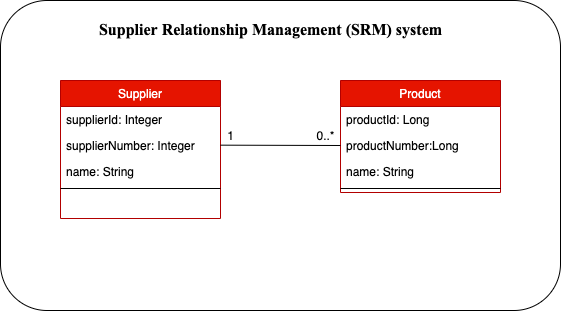

The diagram above was exported from draw.io. Its source (the exported page's mxGraphModel, read from the mxfile embedded in the PNG):
<mxGraphModel dx="1357" dy="925" grid="1" gridSize="10" guides="1" tooltips="1" connect="1" arrows="1" fold="1" page="1" pageScale="1" pageWidth="827" pageHeight="1169" math="0" shadow="0">
  <root>
    <mxCell id="0" />
    <mxCell id="1" parent="0" />
    <mxCell id="2" value="" style="rounded=1;whiteSpace=wrap;html=1;" vertex="1" parent="1">
      <mxGeometry x="60" y="280" width="560" height="310" as="geometry" />
    </mxCell>
    <mxCell id="3" value="Supplier&#10;" style="swimlane;fontStyle=0;align=center;verticalAlign=top;childLayout=stackLayout;horizontal=1;startSize=26;horizontalStack=0;resizeParent=1;resizeLast=0;collapsible=1;marginBottom=0;rounded=0;shadow=0;strokeWidth=1;fillColor=#e51400;fontColor=#ffffff;strokeColor=#B20000;" vertex="1" parent="1">
      <mxGeometry x="120" y="360" width="160" height="138" as="geometry">
        <mxRectangle x="130" y="380" width="160" height="26" as="alternateBounds" />
      </mxGeometry>
    </mxCell>
    <mxCell id="4" value="supplierId: Integer" style="text;align=left;verticalAlign=top;spacingLeft=4;spacingRight=4;overflow=hidden;rotatable=0;points=[[0,0.5],[1,0.5]];portConstraint=eastwest;" vertex="1" parent="3">
      <mxGeometry y="26" width="160" height="26" as="geometry" />
    </mxCell>
    <mxCell id="5" value="supplierNumber: Integer" style="text;align=left;verticalAlign=top;spacingLeft=4;spacingRight=4;overflow=hidden;rotatable=0;points=[[0,0.5],[1,0.5]];portConstraint=eastwest;" vertex="1" parent="3">
      <mxGeometry y="52" width="160" height="26" as="geometry" />
    </mxCell>
    <mxCell id="6" value="name: String" style="text;align=left;verticalAlign=top;spacingLeft=4;spacingRight=4;overflow=hidden;rotatable=0;points=[[0,0.5],[1,0.5]];portConstraint=eastwest;" vertex="1" parent="3">
      <mxGeometry y="78" width="160" height="26" as="geometry" />
    </mxCell>
    <mxCell id="7" value="" style="line;html=1;strokeWidth=1;align=left;verticalAlign=middle;spacingTop=-1;spacingLeft=3;spacingRight=3;rotatable=0;labelPosition=right;points=[];portConstraint=eastwest;" vertex="1" parent="3">
      <mxGeometry y="104" width="160" height="8" as="geometry" />
    </mxCell>
    <mxCell id="8" value="Product&#10;" style="swimlane;fontStyle=0;align=center;verticalAlign=top;childLayout=stackLayout;horizontal=1;startSize=26;horizontalStack=0;resizeParent=1;resizeLast=0;collapsible=1;marginBottom=0;rounded=0;shadow=0;strokeWidth=1;fillColor=#e51400;fontColor=#ffffff;strokeColor=#B20000;" vertex="1" parent="1">
      <mxGeometry x="400" y="360" width="160" height="112" as="geometry">
        <mxRectangle x="340" y="380" width="170" height="26" as="alternateBounds" />
      </mxGeometry>
    </mxCell>
    <mxCell id="9" value="productId: Long" style="text;align=left;verticalAlign=top;spacingLeft=4;spacingRight=4;overflow=hidden;rotatable=0;points=[[0,0.5],[1,0.5]];portConstraint=eastwest;rounded=0;shadow=0;html=0;" vertex="1" parent="8">
      <mxGeometry y="26" width="160" height="26" as="geometry" />
    </mxCell>
    <mxCell id="10" value="productNumber:Long" style="text;align=left;verticalAlign=top;spacingLeft=4;spacingRight=4;overflow=hidden;rotatable=0;points=[[0,0.5],[1,0.5]];portConstraint=eastwest;rounded=0;shadow=0;html=0;" vertex="1" parent="8">
      <mxGeometry y="52" width="160" height="26" as="geometry" />
    </mxCell>
    <mxCell id="11" value="name: String" style="text;align=left;verticalAlign=top;spacingLeft=4;spacingRight=4;overflow=hidden;rotatable=0;points=[[0,0.5],[1,0.5]];portConstraint=eastwest;rounded=0;shadow=0;html=0;" vertex="1" parent="8">
      <mxGeometry y="78" width="160" height="26" as="geometry" />
    </mxCell>
    <mxCell id="12" value="" style="line;html=1;strokeWidth=1;align=left;verticalAlign=middle;spacingTop=-1;spacingLeft=3;spacingRight=3;rotatable=0;labelPosition=right;points=[];portConstraint=eastwest;" vertex="1" parent="8">
      <mxGeometry y="104" width="160" height="8" as="geometry" />
    </mxCell>
    <mxCell id="13" value="" style="endArrow=none;html=1;rounded=0;exitX=0;exitY=0.5;exitDx=0;exitDy=0;entryX=-0.001;entryY=0.933;entryDx=0;entryDy=0;entryPerimeter=0;" edge="1" source="10" target="15" parent="1">
      <mxGeometry width="50" height="50" relative="1" as="geometry">
        <mxPoint x="400" y="380" as="sourcePoint" />
        <mxPoint x="280" y="386" as="targetPoint" />
      </mxGeometry>
    </mxCell>
    <mxCell id="14" value="0..*&lt;br&gt;" style="text;html=1;align=center;verticalAlign=middle;resizable=0;points=[];autosize=1;strokeColor=none;fillColor=none;" vertex="1" parent="1">
      <mxGeometry x="370" y="406" width="30" height="20" as="geometry" />
    </mxCell>
    <mxCell id="15" value="1" style="text;html=1;align=center;verticalAlign=middle;resizable=0;points=[];autosize=1;strokeColor=none;fillColor=none;" vertex="1" parent="1">
      <mxGeometry x="280" y="406" width="20" height="20" as="geometry" />
    </mxCell>
    <mxCell id="16" value="&lt;span style=&quot;text-align: start; font-size: 12pt; line-height: 18.4px; font-family: &amp;quot;Times New Roman&amp;quot;, serif;&quot;&gt;Supplier Relationship Management (SRM) system&lt;/span&gt;&lt;span style=&quot;font-size: medium; text-align: start;&quot;&gt;&lt;/span&gt;" style="text;html=1;align=center;verticalAlign=middle;resizable=0;points=[];autosize=1;strokeColor=none;fillColor=none;fontStyle=1" vertex="1" parent="1">
      <mxGeometry x="150" y="300" width="360" height="20" as="geometry" />
    </mxCell>
  </root>
</mxGraphModel>